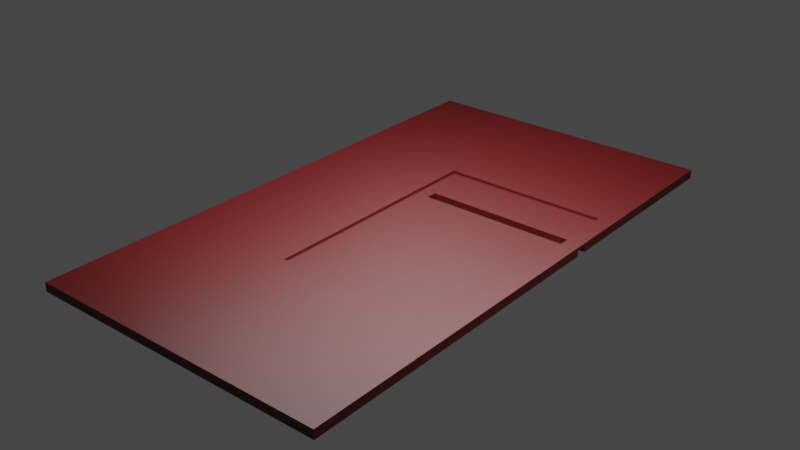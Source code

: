 # Source: test.blend  (saved by Blender 3.5.10; exported with 4.5.12 LTS)
import bpy
from mathutils import Matrix  # noqa: F401  (used for matrix-valued properties, if any)

bpy.ops.wm.read_factory_settings(use_empty=True)
scene = bpy.context.scene
scene.name = 'Scene'

# ---- collections
col_collection = bpy.data.collections.new('Collection'); scene.collection.children.link(col_collection)

# ---- materials (node trees are filled in below, after node groups)
mat_material_001 = bpy.data.materials.new('Material.001')
mat_material_001.use_transparent_shadow = False

# ---- material node trees
mat_material_001.use_nodes = True; mat_material_001.node_tree.nodes.clear()
_N = mat_material_001.node_tree.nodes; _L = mat_material_001.node_tree.links
n0 = _N.new('ShaderNodeBsdfPrincipled'); n0.name = 'Principled BSDF'; n0.location = (10, 300)
n0.distribution = 'GGX'
n0.subsurface_method = 'RANDOM_WALK_SKIN'
n0.inputs[0].default_value = (0.07657, 0.001573, 0.002178, 1.0)
n0.inputs[3].default_value = 1.45
n0.inputs[27].default_value = (0.0, 0.0, 0.0, 1.0)
n0.inputs[28].default_value = 1.0
n1 = _N.new('ShaderNodeOutputMaterial'); n1.name = 'Material Output'; n1.location = (300, 300)
_L.new(n0.outputs[0], n1.inputs[0])
n1.is_active_output = True

# ---- world
world_world = bpy.data.worlds.new('World'); scene.world = world_world
world_world.use_nodes = True; world_world.node_tree.nodes.clear()
_N = world_world.node_tree.nodes; _L = world_world.node_tree.links
n0 = _N.new('ShaderNodeOutputWorld'); n0.name = 'World Output'; n0.location = (300, 300)
n1 = _N.new('ShaderNodeBackground'); n1.name = 'Background'; n1.location = (10, 300)
n1.inputs[0].default_value = (0.05088, 0.05088, 0.05088, 1.0)
_L.new(n1.outputs[0], n0.inputs[0])
n0.is_active_output = True
world_world.color = (0.05088, 0.05088, 0.05088)
world_world.use_sun_shadow = False
world_world.sun_shadow_jitter_overblur = 0.0

# ---- lights
light_area = bpy.data.lights.new('Area', 'AREA')
light_area.transmission_factor = 0.0
light_area.energy = 785.4
light_area.shadow_maximum_resolution = 0.006
light_area.use_absolute_resolution = True
light_area.size = 1.0
light_area.size_y = 1.0

# ---- meshes
me_plane_003 = bpy.data.meshes.new('Plane.003')
me_plane_003.from_pydata([(0.01773, -0.04911, 0.003869), (0.01773, -0.04911, 0.003869), (0.01773, -0.04911, 0.003869), (-0.015, -0.0215, 0.004997), (-0.015, -0.0215, 0.004997), (-0.015, -0.0215, 0.004997), (-0.03716, -0.04911, 0.003869), (-0.03716, -0.04911, 0.003869), (-0.03716, -0.04911, 0.003869), (-0.015, 0.0215, 0.004997), (-0.015, 0.0215, 0.004997), (-0.015, 0.0215, 0.004997), (0.01773, -0.04911, 0.005497), (0.01773, -0.04911, 0.005497), (0.01773, -0.04911, 0.005497), (0.015, -0.0215, 0.004997), (0.015, -0.0215, 0.004997), (0.015, -0.0215, 0.004997), (-0.03716, -0.04911, 0.005497), (-0.03716, -0.04911, 0.005497), (-0.03716, -0.04911, 0.005497), (0.01773, 0.0, 0.003869), (0.01773, 0.0, 0.003869), (0.01773, 0.0, 0.003869), (0.015, 0.0215, 0.004997), (0.015, 0.0215, 0.004997), (0.015, 0.0215, 0.004997), (-0.03716, 0.0, 0.003869), (-0.03716, 0.0, 0.003869), (-0.03716, 0.0, 0.003869), (0.01773, 0.0, 0.005497), (0.01773, 0.0, 0.005497), (0.01773, 0.0, 0.005497), (-0.015, -0.01161, 0.004997), (-0.015, -0.01161, 0.004997), (-0.03716, 0.0, 0.005497), (-0.03716, 0.0, 0.005497), (-0.03716, 0.0, 0.005497), (0.015, -0.01161, 0.004997), (0.015, -0.01161, 0.004997), (0.01773, 0.04911, 0.003869), (0.01773, 0.04911, 0.003869), (0.01773, 0.04911, 0.003869), (-0.03716, 0.04911, 0.003869), (-0.03716, 0.04911, 0.003869), (-0.03716, 0.04911, 0.003869), (0.01773, 0.04911, 0.005497), (0.01773, 0.04911, 0.005497), (0.01773, 0.04911, 0.005497), (-0.03716, 0.04911, 0.005497), (-0.03716, 0.04911, 0.005497), (-0.03716, 0.04911, 0.005497), (-0.01247, 0.0107, 0.003869), (-0.01247, 0.0107, 0.003869), (-0.01247, 0.0107, 0.003869), (-0.01247, 0.0127, 0.003869), (-0.01247, 0.0127, 0.003869), (-0.01247, 0.0127, 0.003869), (0.01773, 0.0107, 0.003869), (0.01773, 0.0107, 0.003869), (0.01773, 0.0107, 0.003869), (0.01773, 0.0127, 0.003869), (0.01773, 0.0127, 0.003869), (0.01773, 0.0127, 0.003869), (0.01773, 0.0107, 0.004998), (0.01773, 0.0107, 0.004998), (0.01773, 0.0107, 0.004998), (0.01773, 0.0127, 0.004998), (0.01773, 0.0127, 0.004998), (0.01773, 0.0127, 0.004998), (-0.015, -0.0215, 0.005497), (-0.015, -0.0215, 0.005497), (-0.015, -0.0215, 0.005497), (-0.015, -0.01161, 0.005497), (-0.015, -0.01161, 0.005497), (0.015, 0.0, 0.005497), (0.015, 0.0, 0.005497), (0.015, 0.0, 0.005497), (-0.015, 0.0, 0.005497), (-0.015, 0.0, 0.005497), (-0.015, 0.0, 0.005497), (0.015, -0.01161, 0.005497), (0.015, -0.01161, 0.005497), (0.015, -0.0215, 0.005497), (0.015, -0.0215, 0.005497), (0.015, -0.0215, 0.005497), (0.015, 0.0, 0.004997), (0.015, 0.0, 0.004997), (0.015, 0.0, 0.004997), (-0.015, 0.0, 0.004997), (-0.015, 0.0, 0.004997), (-0.015, 0.0, 0.004997), (0.015, 0.0215, 0.005497), (0.015, 0.0215, 0.005497), (0.015, 0.0215, 0.005497), (0.015, 0.0215, 0.005497), (-0.015, 0.0215, 0.005497), (-0.015, 0.0215, 0.005497), (-0.015, 0.0215, 0.005497), (-0.01247, 0.0127, 0.004997), (-0.01247, 0.0127, 0.004997), (-0.01247, 0.0127, 0.004997), (-0.01247, 0.0107, 0.004997), (-0.01247, 0.0107, 0.004997), (-0.01247, 0.0107, 0.004997), (0.015, 0.0107, 0.004998), (0.015, 0.0107, 0.004998), (0.015, 0.0107, 0.004998), (0.015, 0.0107, 0.004997), (0.015, 0.0107, 0.004997), (0.015, 0.0107, 0.004997), (0.015, 0.0127, 0.004997), (0.015, 0.0127, 0.004997), (0.015, 0.0127, 0.004997), (0.015, 0.0127, 0.004997), (0.015, 0.0127, 0.004998), (0.015, 0.0127, 0.004998), (0.015, 0.0127, 0.004998), (0.015, 0.0127, 0.004998)], [], [(21, 0, 7), (21, 7, 28), (80, 37, 20), (13, 31, 76), (13, 76, 81), (74, 80, 20), (72, 74, 20), (13, 81, 83), (83, 72, 20), (20, 13, 83), (27, 6, 18), (27, 18, 35), (8, 1, 12), (8, 12, 19), (2, 23, 32), (2, 32, 14), (86, 75, 30), (22, 29, 36), (36, 79, 91), (86, 30, 22), (22, 36, 91), (22, 91, 86), (54, 58, 21), (28, 44, 40), (40, 61, 57), (54, 21, 28), (28, 40, 57), (28, 57, 54), (92, 76, 31), (51, 37, 80), (51, 80, 98), (92, 31, 47), (51, 98, 92), (47, 51, 92), (27, 35, 49), (27, 49, 43), (45, 50, 46), (45, 46, 41), (67, 62, 42), (42, 48, 32), (32, 23, 59), (32, 59, 64), (67, 42, 32), (32, 64, 67), (104, 53, 55), (104, 55, 100), (106, 65, 60), (60, 52, 103), (110, 106, 60), (60, 103, 110), (114, 101, 56), (56, 63, 68), (68, 117, 114), (56, 68, 114), (118, 69, 66), (118, 66, 107), (78, 90, 11), (78, 11, 97), (78, 73, 34), (78, 34, 90), (96, 10, 25), (96, 25, 95), (38, 15, 84), (38, 84, 82), (16, 4, 71), (16, 71, 85), (33, 3, 17), (33, 17, 39), (99, 113, 26), (89, 88, 109), (89, 109, 102), (99, 26, 9), (89, 102, 99), (9, 89, 99), (89, 33, 39), (89, 39, 88), (105, 108, 87), (87, 77, 93), (93, 24, 111), (94, 112, 116), (105, 87, 93), (93, 115, 105), (87, 38, 82), (87, 82, 77), (70, 5, 34), (70, 34, 73)])
_uv = me_plane_003.uv_layers.new(name='UVMap')
_uv.uv.foreach_set('vector', [0.0, 0.5, 0.0, 1.0, 1.0, 1.0, 0.0, 0.5, 1.0, 1.0, 1.0, 0.5, 0.5963, 0.5, 1.0, 0.5, 1.0, 1.0, 0.0, 1.0, 0.0, 0.5, 0.04979, 0.5, 0.0, 1.0, 0.04979, 0.5, 0.04979, 0.6182, 0.5963, 0.6182, 0.5963, 0.5, 1.0, 1.0, 0.5963, 0.7189, 0.5963, 0.6182, 1.0, 1.0, 0.0, 1.0, 0.04979, 0.6182, 0.04979, 0.7189, 0.04979, 0.7189, 0.5963, 0.7189, 1.0, 1.0, 1.0, 1.0, 0.0, 1.0, 0.04979, 0.7189, 1.0, 0.5, 1.0, 1.0, 1.0, 1.0, 1.0, 0.5, 1.0, 1.0, 1.0, 0.5, 1.0, 1.0, 0.0, 1.0, 0.0, 1.0, 1.0, 1.0, 0.0, 1.0, 1.0, 1.0, 0.0, 1.0, 0.0, 0.5, 0.0, 0.5, 0.0, 1.0, 0.0, 0.5, 0.0, 1.0, 0.04979, 0.5, 0.04979, 0.5, 0.0, 0.5, 0.0, 0.5, 1.0, 0.5, 1.0, 0.5, 1.0, 0.5, 0.5963, 0.5, 0.5963, 0.5, 0.04979, 0.5, 0.0, 0.5, 0.0, 0.5, 0.0, 0.5, 1.0, 0.5, 0.5963, 0.5, 0.0, 0.5, 0.5963, 0.5, 0.04979, 0.5, 0.5502, 0.6089, 0.0, 0.6089, 0.0, 0.5, 1.0, 0.5, 1.0, 1.0, 0.0, 1.0, 0.0, 1.0, 0.0, 0.6293, 0.5502, 0.6293, 0.5502, 0.6089, 0.0, 0.5, 1.0, 0.5, 1.0, 0.5, 0.0, 1.0, 0.5502, 0.6293, 1.0, 0.5, 0.5502, 0.6293, 0.5502, 0.6089, 0.04979, 0.7189, 0.04979, 0.5, 0.0, 0.5, 1.0, 1.0, 1.0, 0.5, 0.5963, 0.5, 1.0, 1.0, 0.5963, 0.5, 0.5963, 0.7189, 0.04979, 0.7189, 0.0, 0.5, 0.0, 1.0, 1.0, 1.0, 0.5963, 0.7189, 0.04979, 0.7189, 0.0, 1.0, 1.0, 1.0, 0.04979, 0.7189, 1.0, 0.5, 1.0, 0.5, 1.0, 1.0, 1.0, 0.5, 1.0, 1.0, 1.0, 1.0, 1.0, 1.0, 1.0, 1.0, 0.0, 1.0, 1.0, 1.0, 0.0, 1.0, 0.0, 1.0, 0.0, 0.6293, 0.0, 0.6293, 0.0, 1.0, 0.0, 1.0, 0.0, 1.0, 0.0, 0.5, 0.0, 0.5, 0.0, 0.5, 0.0, 0.6089, 0.0, 0.5, 0.0, 0.6089, 0.0, 0.6089, 0.0, 0.6293, 0.0, 1.0, 0.0, 0.5, 0.0, 0.5, 0.0, 0.6089, 0.0, 0.6293, 0.6249, 0.25, 0.3754, 0.25, 0.3754, 0.0, 0.6249, 0.25, 0.3754, 0.0, 0.6249, 0.0, 0.625, 0.4515, 0.625, 0.4715, 0.3754, 0.4715, 0.3754, 0.4715, 0.3754, 0.25, 0.6249, 0.25, 0.6249, 0.4515, 0.625, 0.4515, 0.3754, 0.4715, 0.3754, 0.4715, 0.6249, 0.25, 0.6249, 0.4515, 0.6249, 0.7985, 0.6249, 1.0, 0.3754, 1.0, 0.3754, 1.0, 0.3754, 0.7785, 0.625, 0.7785, 0.625, 0.7785, 0.625, 0.7985, 0.6249, 0.7985, 0.3754, 1.0, 0.625, 0.7785, 0.6249, 0.7985, 0.6735, 0.75, 0.6535, 0.75, 0.6535, 0.5, 0.6735, 0.75, 0.6535, 0.5, 0.6735, 0.5, 0.5, 0.1688, 0.375, 0.1688, 0.375, 0.25, 0.5, 0.1688, 0.375, 0.25, 0.5, 0.25, 0.5, 0.1688, 0.5, 0.125, 0.375, 0.125, 0.5, 0.1688, 0.375, 0.125, 0.375, 0.1688, 0.5, 0.25, 0.375, 0.25, 0.375, 0.5, 0.5, 0.25, 0.375, 0.5, 0.5, 0.5, 0.375, 0.625, 0.375, 0.75, 0.5, 0.75, 0.375, 0.625, 0.5, 0.75, 0.5, 0.625, 0.375, 0.75, 0.375, 1.0, 0.5, 1.0, 0.375, 0.75, 0.5, 1.0, 0.5, 0.75, 0.125, 0.625, 0.125, 0.75, 0.375, 0.75, 0.125, 0.625, 0.375, 0.75, 0.375, 0.625, 0.1461, 0.5332, 0.375, 0.5332, 0.375, 0.5, 0.125, 0.5812, 0.375, 0.5812, 0.375, 0.5408, 0.125, 0.5812, 0.375, 0.5408, 0.1461, 0.5408, 0.1461, 0.5332, 0.375, 0.5, 0.125, 0.5, 0.125, 0.5812, 0.1461, 0.5408, 0.1461, 0.5332, 0.125, 0.5, 0.125, 0.5812, 0.1461, 0.5332, 0.125, 0.5812, 0.125, 0.625, 0.375, 0.625, 0.125, 0.5812, 0.375, 0.625, 0.375, 0.5812, 0.3751, 0.5408, 0.375, 0.5408, 0.375, 0.5812, 0.375, 0.5812, 0.5, 0.5812, 0.5, 0.5, 0.5, 0.5, 0.375, 0.5, 0.375, 0.5332, 0.5, 0.5, 0.375, 0.5332, 0.3751, 0.5332, 0.3751, 0.5408, 0.375, 0.5812, 0.5, 0.5, 0.5, 0.5, 0.3751, 0.5332, 0.3751, 0.5408, 0.375, 0.5812, 0.375, 0.625, 0.5, 0.625, 0.375, 0.5812, 0.5, 0.625, 0.5, 0.5812, 0.5, 0.0, 0.375, 0.0, 0.375, 0.125, 0.5, 0.0, 0.375, 0.125, 0.5, 0.125])
me_plane_003.materials.append(mat_material_001)
me_plane_003.update()
me_plane_003.normals_split_custom_set([tuple(v) for v in zip(*[iter([0.0, 0.0, -1.0, 0.0, 0.0, -1.0, 0.0, 0.0, -1.0, 0.0, 0.0, -1.0, 0.0, 0.0, -1.0, 0.0, 0.0, -1.0, 0.0, 0.0, 1.0, 0.0, 0.0, 1.0, 0.0, 0.0, 1.0, 0.0, 0.0, 1.0, 0.0, 0.0, 1.0, 0.0, 0.0, 1.0, -1.376e-06, 0.0, 1.0, -1.376e-06, 0.0, 1.0, -1.376e-06, 0.0, 1.0, 2.263e-07, 0.0, 1.0, 2.263e-07, 0.0, 1.0, 2.263e-07, 0.0, 1.0, -1.328e-07, 0.0, 1.0, -1.328e-07, 0.0, 1.0, -1.328e-07, 0.0, 1.0, 8.074e-07, 0.0, 1.0, 8.074e-07, 0.0, 1.0, 8.074e-07, 0.0, 1.0, 0.0, 0.0, 1.0, 0.0, 0.0, 1.0, 0.0, 0.0, 1.0, 0.0, 0.0, 1.0, 0.0, 0.0, 1.0, 0.0, 0.0, 1.0, -1.0, 0.0, 0.0, -1.0, 0.0, 0.0, -1.0, 0.0, 0.0, -1.0, 0.0, 0.0, -1.0, 0.0, 0.0, -1.0, 0.0, 0.0, 0.0, -1.0, 2.047e-06, 0.0, -1.0, 2.047e-06, 0.0, -1.0, 2.047e-06, 0.0, -1.0, 0.0, 0.0, -1.0, 0.0, 0.0, -1.0, 0.0, 1.0, 0.0, -1.144e-06, 1.0, 0.0, -1.144e-06, 1.0, 0.0, -1.144e-06, 1.0, 0.0, -1.144e-06, 1.0, 0.0, -1.144e-06, 1.0, 0.0, -1.144e-06, 0.0, 1.0, 0.0, 0.0, 1.0, 0.0, 0.0, 1.0, 0.0, 0.0, 1.0, 0.0, 0.0, 1.0, 0.0, 0.0, 1.0, 0.0, 0.0, 1.0, 0.0, 0.0, 1.0, 0.0, 0.0, 1.0, 0.0, 0.0, 1.0, 0.0, 0.0, 1.0, 0.0, 0.0, 1.0, 0.0, 0.0, 1.0, 0.0, 0.0, 1.0, 0.0, 0.0, 1.0, 0.0, 0.0, 1.0, 0.0, 0.0, 1.0, 0.0, 0.0, 1.0, 0.0, 0.0, 0.0, -1.0, 0.0, 0.0, -1.0, 0.0, 0.0, -1.0, 0.0, 0.0, -1.0, 0.0, 0.0, -1.0, 0.0, 0.0, -1.0, 0.0, 0.0, -1.0, 0.0, 0.0, -1.0, 0.0, 0.0, -1.0, 0.0, 0.0, -1.0, 0.0, 0.0, -1.0, 0.0, 0.0, -1.0, 5.647e-08, 0.0, -1.0, 5.647e-08, 0.0, -1.0, 5.647e-08, 0.0, -1.0, 3.679e-08, 0.0, -1.0, 3.679e-08, 0.0, -1.0, 3.679e-08, 0.0, -1.0, 0.0, 0.0, 1.0, 0.0, 0.0, 1.0, 0.0, 0.0, 1.0, 0.0, 0.0, 1.0, 0.0, 0.0, 1.0, 0.0, 0.0, 1.0, 3.054e-08, 0.0, 1.0, 3.054e-08, 0.0, 1.0, 3.054e-08, 0.0, 1.0, 0.0, 0.0, 1.0, 0.0, 0.0, 1.0, 0.0, 0.0, 1.0, 0.0, 0.0, 1.0, 0.0, 0.0, 1.0, 0.0, 0.0, 1.0, 0.0, 0.0, 1.0, 0.0, 0.0, 1.0, 0.0, 0.0, 1.0, -1.0, 0.0, 0.0, -1.0, 0.0, 0.0, -1.0, 0.0, 0.0, -1.0, 0.0, 0.0, -1.0, 0.0, 0.0, -1.0, 0.0, 0.0, 0.0, 1.0, 0.0, 0.0, 1.0, 0.0, 0.0, 1.0, 0.0, 0.0, 1.0, 2.047e-06, 0.0, 1.0, 2.047e-06, 0.0, 1.0, 2.047e-06, 1.0, 0.0, -1.651e-06, 1.0, 0.0, -1.651e-06, 1.0, 0.0, -1.651e-06, 1.0, 0.0, -1.144e-06, 1.0, 0.0, -1.144e-06, 1.0, 0.0, -1.144e-06, 1.0, 0.0, -1.144e-06, 1.0, 0.0, -1.144e-06, 1.0, 0.0, -1.144e-06, 1.0, 0.0, -1.651e-06, 1.0, 0.0, -1.651e-06, 1.0, 0.0, -1.651e-06, 1.0, 0.0, 6.121e-06, 1.0, 0.0, 6.121e-06, 1.0, 0.0, 6.121e-06, 1.0, 0.0, 0.0, 1.0, 0.0, 0.0, 1.0, 0.0, 0.0, 1.0, 0.0, 0.0, 1.0, 0.0, 0.0, 1.0, 0.0, 0.0, 1.0, 0.0, 0.0, 1.0, 0.0, 0.0, 1.0, 0.0, 0.0, 0.0, 1.0, -5.629e-08, 0.0, 1.0, -5.629e-08, 0.0, 1.0, -5.629e-08, 0.0, 1.0, 0.0, 0.0, 1.0, 0.0, 0.0, 1.0, 0.0, 0.0, 1.0, 0.0, 0.0, 1.0, 0.0, 0.0, 1.0, 0.0, 0.0, 1.0, 0.0, 0.0, 1.0, 0.0, 0.0, 1.0, 0.0, 0.0, -1.0, 0.0, 0.0, -1.0, 0.0, 0.0, -1.0, 0.0, 0.0, -1.0, 3.199e-07, 0.0, -1.0, 3.199e-07, 0.0, -1.0, 3.199e-07, 0.0, -1.0, 0.0, 0.0, -1.0, 0.0, 0.0, -1.0, 0.0, 0.0, -1.0, 2.367e-06, 0.0, -1.0, 2.367e-06, 0.0, -1.0, 2.367e-06, 0.0, 0.0, -1.0, 0.0, 0.0, -1.0, 0.0, 0.0, -1.0, 0.0, 0.0, -1.0, 0.0, 0.0, -1.0, 0.0, 0.0, -1.0, 1.0, 0.0, 0.0, 1.0, 0.0, 0.0, 1.0, 0.0, 0.0, 1.0, 0.0, 0.0, 1.0, 0.0, 0.0, 1.0, 0.0, 0.0, 1.0, 0.0, 0.0, 1.0, 0.0, 0.0, 1.0, 0.0, 0.0, 1.0, 0.0, 0.0, 1.0, 0.0, 0.0, 1.0, 0.0, 0.0, 0.0, -1.0, 0.0, 0.0, -1.0, 0.0, 0.0, -1.0, 0.0, 0.0, -1.0, 0.0, 0.0, -1.0, 0.0, 0.0, -1.0, 0.0, -1.0, 0.0, 0.0, -1.0, 0.0, 0.0, -1.0, 0.0, 0.0, -1.0, 0.0, 0.0, -1.0, 0.0, 0.0, -1.0, 0.0, 0.0, 0.0, 1.0, 0.0, 0.0, 1.0, 0.0, 0.0, 1.0, 0.0, 0.0, 1.0, 0.0, 0.0, 1.0, 0.0, 0.0, 1.0, 0.0, 0.0, 0.0, 1.0, 0.0, 0.0, 1.0, 0.0, 0.0, 1.0, 0.0, 0.0, 1.0, 0.0, 0.0, 1.0, 0.0, 0.0, 1.0, 0.0, 0.0, 1.0, 0.0, 0.0, 1.0, 0.0, 0.0, 1.0, 0.0, 0.0, 1.0, 0.0, 0.0, 1.0, 0.0, 0.0, 1.0, 0.0, 0.0, 1.0, 0.0, 0.0, 1.0, 0.0, 0.0, 1.0, 0.0, 0.0, 1.0, 0.0, 0.0, 1.0, 0.0, 0.0, 1.0, -3.593e-07, 0.0, 1.0, -3.593e-07, 0.0, 1.0, -3.593e-07, 0.0, 1.0, 0.0, 0.0, 1.0, 0.0, 0.0, 1.0, 0.0, 0.0, 1.0, 0.0, 0.0, 1.0, 0.0, 0.0, 1.0, 0.0, 0.0, 1.0, 0.0, 0.0, 1.0, 0.0, 0.0, 1.0, 0.0, 0.0, 1.0, -1.0, 0.0, 0.0, -1.0, 0.0, 0.0, -1.0, 0.0, 0.0, -1.0, 0.0, 0.0, -1.0, 0.0, 0.0, -1.0, 0.0, 0.0, -1.0, 0.0, 0.0, -1.0, 0.0, 0.0, -1.0, 0.0, 0.0, -1.0, -0.0003116, 8.553e-09, -1.0, -0.0003114, 3.947e-08, -1.0, -0.0003114, -4.614e-08, -1.0, -1.703e-07, 0.0, -1.0, -1.703e-07, 0.0, -1.0, -1.703e-07, 0.0, -1.0, 0.0, 0.0, -1.0, 0.0, 0.0, -1.0, 0.0, 0.0, -1.0, 0.0, 0.0, -1.0, 0.0, 0.0, -1.0, 0.0, 0.0, -1.0, 0.0, 0.0, -1.0, 0.0, 0.0, -1.0, 0.0, 0.0, 1.0, 0.0, 0.0, 1.0, 0.0, 0.0, 1.0, 0.0, 0.0, 1.0, 0.0, 0.0, 1.0, 0.0, 0.0, 1.0, 0.0, 0.0])] * 3)])

# ---- objects
ob_plastic_for_gps = bpy.data.objects.new('Plastic for Gps', me_plane_003)
ob_area = bpy.data.objects.new('Area', light_area)

# ---- transforms, parenting, visibility, modifiers, constraints
ob_plastic_for_gps.location = (0.0, 0.0, 0.0)
ob_plastic_for_gps.rotation_mode = 'QUATERNION'
ob_plastic_for_gps.rotation_quaternion = (1.0, 0.0, 0.0, 0.0)
ob_plastic_for_gps.scale = (100.0, 100.0, 100.0)
ob_area.location = (0.0, 0.0, 3.775)
ob_area.scale = (7.634, 7.634, 1.0)

# ---- collection membership
scene.collection.objects.link(ob_plastic_for_gps)
col_collection.objects.link(ob_area)

# ---- scene / render settings (as saved in the file)
scene.frame_start = 1; scene.frame_end = 250; scene.frame_set(1)
scene.render.engine = 'BLENDER_EEVEE_NEXT'
scene.cycles.sampling_pattern = 'TABULATED_SOBOL'
scene.view_settings.view_transform = 'Filmic'
bpy.context.view_layer.update()

# ---- added for rendering (the .blend has no active camera): camera
cam_auto = bpy.data.cameras.new('AutoCamera')
cam_auto.lens = 50.0
cam_auto.sensor_width = 36.0
cam_auto.clip_end = 1000.0
ob_auto_camera = bpy.data.objects.new('AutoCamera', cam_auto)
scene.collection.objects.link(ob_auto_camera)
ob_auto_camera.location = (9.4397, -12.4934, 8.79725)
ob_auto_camera.rotation_euler = (1.09748, -7.21219e-08, 0.694738)
scene.camera = ob_auto_camera
bpy.context.view_layer.update()
